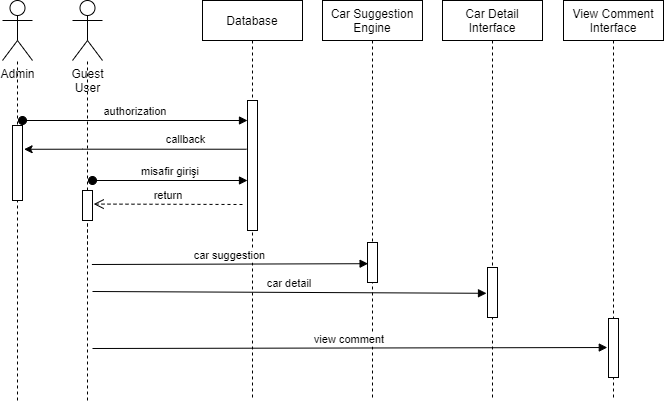

The diagram above was exported from draw.io. Its source (the exported page's mxGraphModel, read from the mxfile embedded in the PNG):
<mxGraphModel dx="1038" dy="539" grid="1" gridSize="10" guides="1" tooltips="1" connect="1" arrows="1" fold="1" page="1" pageScale="1" pageWidth="850" pageHeight="1100" math="0" shadow="0">
  <root>
    <mxCell id="0" />
    <mxCell id="1" parent="0" />
    <mxCell id="LOKurKoynPJhNe3pWAPg-1" value="Database" style="shape=umlLifeline;perimeter=lifelinePerimeter;container=1;collapsible=0;recursiveResize=0;rounded=0;shadow=0;strokeWidth=1;" vertex="1" parent="1">
      <mxGeometry x="230" y="80" width="100" height="400" as="geometry" />
    </mxCell>
    <mxCell id="LOKurKoynPJhNe3pWAPg-2" value="" style="points=[];perimeter=orthogonalPerimeter;rounded=0;shadow=0;strokeWidth=1;" vertex="1" parent="LOKurKoynPJhNe3pWAPg-1">
      <mxGeometry x="45" y="100" width="10" height="130" as="geometry" />
    </mxCell>
    <mxCell id="LOKurKoynPJhNe3pWAPg-3" value="authorization" style="verticalAlign=bottom;startArrow=oval;endArrow=block;startSize=8;shadow=0;strokeWidth=1;" edge="1" parent="LOKurKoynPJhNe3pWAPg-1" target="LOKurKoynPJhNe3pWAPg-2">
      <mxGeometry relative="1" as="geometry">
        <mxPoint x="-180" y="120" as="sourcePoint" />
      </mxGeometry>
    </mxCell>
    <mxCell id="LOKurKoynPJhNe3pWAPg-4" value="car suggestion" style="verticalAlign=bottom;endArrow=block;shadow=0;strokeWidth=1;entryX=0.06;entryY=0.555;entryDx=0;entryDy=0;entryPerimeter=0;" edge="1" parent="LOKurKoynPJhNe3pWAPg-1">
      <mxGeometry relative="1" as="geometry">
        <mxPoint x="-110.6" y="263.99999999999994" as="sourcePoint" />
        <mxPoint x="165.5999999999999" y="263.20000000000005" as="targetPoint" />
      </mxGeometry>
    </mxCell>
    <mxCell id="LOKurKoynPJhNe3pWAPg-5" value="car detail" style="verticalAlign=bottom;endArrow=block;shadow=0;strokeWidth=1;entryX=-0.1;entryY=0.636;entryDx=0;entryDy=0;entryPerimeter=0;" edge="1" parent="LOKurKoynPJhNe3pWAPg-1">
      <mxGeometry relative="1" as="geometry">
        <mxPoint x="-109.99999999999991" y="291" as="sourcePoint" />
        <mxPoint x="284" y="292.79999999999995" as="targetPoint" />
      </mxGeometry>
    </mxCell>
    <mxCell id="LOKurKoynPJhNe3pWAPg-6" value="misafir girişi" style="verticalAlign=bottom;startArrow=oval;endArrow=block;startSize=8;shadow=0;strokeWidth=1;" edge="1" parent="LOKurKoynPJhNe3pWAPg-1" target="LOKurKoynPJhNe3pWAPg-2">
      <mxGeometry relative="1" as="geometry">
        <mxPoint x="-110" y="180" as="sourcePoint" />
        <mxPoint x="285" y="210" as="targetPoint" />
      </mxGeometry>
    </mxCell>
    <mxCell id="LOKurKoynPJhNe3pWAPg-7" value="Car Suggestion&#10;Engine" style="shape=umlLifeline;perimeter=lifelinePerimeter;container=1;collapsible=0;recursiveResize=0;rounded=0;shadow=0;strokeWidth=1;" vertex="1" parent="1">
      <mxGeometry x="350" y="80" width="100" height="400" as="geometry" />
    </mxCell>
    <mxCell id="LOKurKoynPJhNe3pWAPg-8" value="" style="points=[];perimeter=orthogonalPerimeter;rounded=0;shadow=0;strokeWidth=1;" vertex="1" parent="LOKurKoynPJhNe3pWAPg-7">
      <mxGeometry x="45" y="242" width="10" height="40" as="geometry" />
    </mxCell>
    <mxCell id="LOKurKoynPJhNe3pWAPg-9" value="" style="edgeStyle=orthogonalEdgeStyle;rounded=0;orthogonalLoop=1;jettySize=auto;html=1;exitX=-0.1;exitY=0.367;exitDx=0;exitDy=0;exitPerimeter=0;entryX=1.16;entryY=0.197;entryDx=0;entryDy=0;entryPerimeter=0;" edge="1" parent="1">
      <mxGeometry relative="1" as="geometry">
        <mxPoint x="274" y="228.73000000000002" as="sourcePoint" />
        <mxPoint x="51.59999999999991" y="228.77499999999998" as="targetPoint" />
        <Array as="points">
          <mxPoint x="110" y="229" />
          <mxPoint x="110" y="229" />
        </Array>
      </mxGeometry>
    </mxCell>
    <mxCell id="LOKurKoynPJhNe3pWAPg-10" value="callback" style="edgeLabel;html=1;align=center;verticalAlign=middle;resizable=0;points=[];" vertex="1" connectable="0" parent="LOKurKoynPJhNe3pWAPg-9">
      <mxGeometry x="-0.2507" y="1" relative="1" as="geometry">
        <mxPoint x="22" y="-11" as="offset" />
      </mxGeometry>
    </mxCell>
    <mxCell id="LOKurKoynPJhNe3pWAPg-11" value="" style="endArrow=none;dashed=1;html=1;rounded=0;" edge="1" parent="1" target="LOKurKoynPJhNe3pWAPg-15">
      <mxGeometry width="50" height="50" relative="1" as="geometry">
        <mxPoint x="45" y="480" as="sourcePoint" />
        <mxPoint x="450" y="260" as="targetPoint" />
      </mxGeometry>
    </mxCell>
    <mxCell id="LOKurKoynPJhNe3pWAPg-12" value="" style="points=[];perimeter=orthogonalPerimeter;rounded=0;shadow=0;strokeWidth=1;" vertex="1" parent="1">
      <mxGeometry x="40" y="205" width="10" height="75" as="geometry" />
    </mxCell>
    <mxCell id="LOKurKoynPJhNe3pWAPg-13" value="" style="endArrow=none;dashed=1;html=1;rounded=0;startArrow=none;" edge="1" parent="1" target="LOKurKoynPJhNe3pWAPg-14">
      <mxGeometry width="50" height="50" relative="1" as="geometry">
        <mxPoint x="115" y="480" as="sourcePoint" />
        <mxPoint x="55" y="150" as="targetPoint" />
      </mxGeometry>
    </mxCell>
    <mxCell id="LOKurKoynPJhNe3pWAPg-14" value="Guest&lt;br&gt;User" style="shape=umlActor;verticalLabelPosition=bottom;verticalAlign=top;html=1;outlineConnect=0;" vertex="1" parent="1">
      <mxGeometry x="100" y="80" width="30" height="60" as="geometry" />
    </mxCell>
    <mxCell id="LOKurKoynPJhNe3pWAPg-15" value="Admin" style="shape=umlActor;verticalLabelPosition=bottom;verticalAlign=top;html=1;outlineConnect=0;" vertex="1" parent="1">
      <mxGeometry x="30" y="80" width="30" height="60" as="geometry" />
    </mxCell>
    <mxCell id="LOKurKoynPJhNe3pWAPg-16" value="" style="points=[];perimeter=orthogonalPerimeter;rounded=0;shadow=0;strokeWidth=1;" vertex="1" parent="1">
      <mxGeometry x="110" y="270" width="10" height="30" as="geometry" />
    </mxCell>
    <mxCell id="LOKurKoynPJhNe3pWAPg-17" value="" style="endArrow=none;dashed=1;html=1;rounded=0;startArrow=none;" edge="1" parent="1" target="LOKurKoynPJhNe3pWAPg-16">
      <mxGeometry width="50" height="50" relative="1" as="geometry">
        <mxPoint x="115" y="330" as="sourcePoint" />
        <mxPoint x="115" y="140" as="targetPoint" />
      </mxGeometry>
    </mxCell>
    <mxCell id="LOKurKoynPJhNe3pWAPg-18" value="return" style="verticalAlign=bottom;endArrow=open;dashed=1;endSize=8;shadow=0;strokeWidth=1;entryX=1.12;entryY=0.532;entryDx=0;entryDy=0;entryPerimeter=0;" edge="1" parent="1">
      <mxGeometry relative="1" as="geometry">
        <mxPoint x="121.20000000000005" y="283.55999999999995" as="targetPoint" />
        <mxPoint x="270" y="284" as="sourcePoint" />
      </mxGeometry>
    </mxCell>
    <mxCell id="LOKurKoynPJhNe3pWAPg-19" value="Car Detail&#10;Interface" style="shape=umlLifeline;perimeter=lifelinePerimeter;container=1;collapsible=0;recursiveResize=0;rounded=0;shadow=0;strokeWidth=1;" vertex="1" parent="1">
      <mxGeometry x="470" y="80" width="100" height="400" as="geometry" />
    </mxCell>
    <mxCell id="LOKurKoynPJhNe3pWAPg-20" value="" style="points=[];perimeter=orthogonalPerimeter;rounded=0;shadow=0;strokeWidth=1;" vertex="1" parent="LOKurKoynPJhNe3pWAPg-19">
      <mxGeometry x="45" y="267" width="10" height="50" as="geometry" />
    </mxCell>
    <mxCell id="LOKurKoynPJhNe3pWAPg-21" value="View Comment&#10;Interface" style="shape=umlLifeline;perimeter=lifelinePerimeter;container=1;collapsible=0;recursiveResize=0;rounded=0;shadow=0;strokeWidth=1;" vertex="1" parent="1">
      <mxGeometry x="591" y="80" width="100" height="400" as="geometry" />
    </mxCell>
    <mxCell id="LOKurKoynPJhNe3pWAPg-22" value="" style="points=[];perimeter=orthogonalPerimeter;rounded=0;shadow=0;strokeWidth=1;" vertex="1" parent="LOKurKoynPJhNe3pWAPg-21">
      <mxGeometry x="45" y="318" width="10" height="59" as="geometry" />
    </mxCell>
    <mxCell id="LOKurKoynPJhNe3pWAPg-23" value="view comment" style="verticalAlign=bottom;endArrow=block;shadow=0;strokeWidth=1;entryX=-0.12;entryY=0.492;entryDx=0;entryDy=0;entryPerimeter=0;" edge="1" parent="1" target="LOKurKoynPJhNe3pWAPg-22">
      <mxGeometry relative="1" as="geometry">
        <mxPoint x="120" y="428" as="sourcePoint" />
        <mxPoint x="640" y="428" as="targetPoint" />
      </mxGeometry>
    </mxCell>
    <mxCell id="LOKurKoynPJhNe3pWAPg-24" value="" style="endArrow=none;dashed=1;html=1;rounded=0;" edge="1" parent="1">
      <mxGeometry width="50" height="50" relative="1" as="geometry">
        <mxPoint x="115" y="360" as="sourcePoint" />
        <mxPoint x="115" y="360" as="targetPoint" />
      </mxGeometry>
    </mxCell>
  </root>
</mxGraphModel>